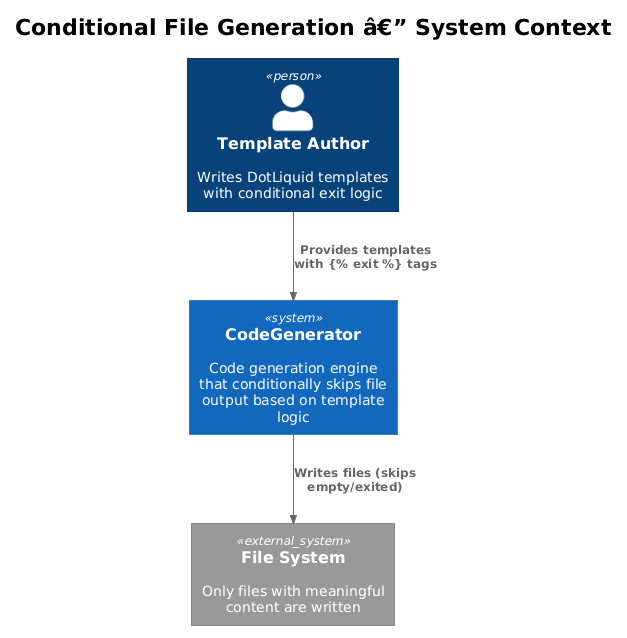

The diagram above was rendered by PlantUML. Its source (embedded in the PNG):
@startuml
!theme plain
!include <C4/C4_Context>

title Conditional File Generation â€” System Context

Person(author, "Template Author", "Writes DotLiquid templates with conditional exit logic")

System(codegen, "CodeGenerator", "Code generation engine that conditionally skips file output based on template logic")

System_Ext(fs, "File System", "Only files with meaningful content are written")

Rel(author, codegen, "Provides templates with {% exit %} tags")
Rel(codegen, fs, "Writes files (skips empty/exited)")
@enduml